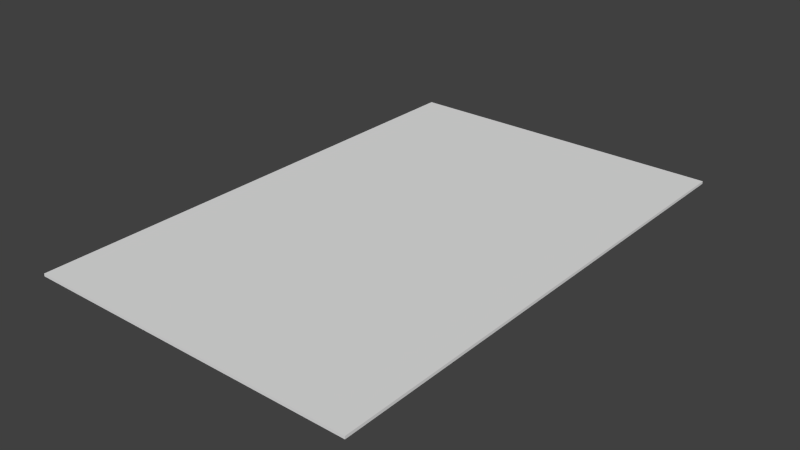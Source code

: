 # Source: Menu.blend  (saved by Blender 2.73.0; exported with 4.5.12 LTS)
import bpy
from mathutils import Matrix  # noqa: F401  (used for matrix-valued properties, if any)

bpy.ops.wm.read_factory_settings(use_empty=True)
scene = bpy.context.scene
scene.name = 'Scene'

# ---- collections
col_collection_1 = bpy.data.collections.new('Collection 1'); scene.collection.children.link(col_collection_1)

# ---- world
world_world = bpy.data.worlds.new('World'); scene.world = world_world
world_world.color = (0.05088, 0.05088, 0.05088)
world_world.use_sun_shadow = False
world_world.sun_shadow_jitter_overblur = 0.0
world_world.cycles.sampling_method = 'MANUAL'
world_world.cycles.sample_map_resolution = 256

# ---- meshes
me_cube_001 = bpy.data.meshes.new('Cube.001')
me_cube_001.from_pydata([(0.261, 0.4008, 0.002106), (0.261, -0.4008, 0.002106), (-0.261, -0.4008, 0.002106), (-0.261, 0.4008, 0.002106)], [], [(0, 3, 2, 1)])
_uv = me_cube_001.uv_layers.new(name='UVMap')
_uv.uv.foreach_set('vector', [0.9997, 0.9999, 8.065e-05, 0.9999, 0.01268, 8.066e-05, 0.9997, 8.076e-05])
me_cube_001.use_remesh_preserve_volume = False
me_cube_001.use_remesh_preserve_attributes = False
me_cube_001.use_mirror_vertex_groups = False
me_cube_001.update()
me_cube = bpy.data.meshes.new('Cube')
me_cube.from_pydata([(0.261, 0.4008, -0.002106), (0.261, -0.4008, -0.002106), (-0.261, -0.4008, -0.002106), (-0.261, 0.4008, -0.002106), (0.261, 0.4008, 0.002106), (0.261, -0.4008, 0.002106), (-0.261, -0.4008, 0.002106), (-0.261, 0.4008, 0.002106)], [], [(0, 1, 2, 3), (0, 4, 5, 1), (1, 5, 6, 2), (2, 6, 7, 3), (4, 0, 3, 7)])
me_cube.use_remesh_preserve_volume = False
me_cube.use_remesh_preserve_attributes = False
me_cube.use_mirror_vertex_groups = False
me_cube.update()

# ---- objects
ob_menu = bpy.data.objects.new('Menu', me_cube_001)
ob_menubase = bpy.data.objects.new('MenuBase', me_cube)

# ---- transforms, parenting, visibility, modifiers, constraints
ob_menu.location = (0.0, 0.0, 0.0103)
ob_menu.lock_rotations_4d = False
ob_menu.empty_display_type = 'ARROWS'
ob_menu.lineart.crease_threshold = 0.0
ob_menubase.parent = ob_menu
ob_menubase.matrix_parent_inverse = Matrix(((1.0, 0.0, 0.0, 0.0), (0.0, 1.0, 0.0, 0.0), (0.0, 0.0, 1.0, -0.006076), (0.0, 0.0, 0.0, 1.0)))
ob_menubase.location = (0.0, 0.0, 0.006076)
ob_menubase.lock_rotations_4d = False
ob_menubase.empty_display_type = 'ARROWS'
ob_menubase.lineart.crease_threshold = 0.0

# ---- collection membership
col_collection_1.objects.link(ob_menu)
col_collection_1.objects.link(ob_menubase)

# ---- scene / render settings (as saved in the file)
scene.frame_start = 1; scene.frame_end = 250; scene.frame_set(1)
scene.render.engine = 'BLENDER_EEVEE_NEXT'
scene.render.resolution_percentage = 50
scene.render.dither_intensity = 0.0
scene.cycles.use_denoising = False
scene.cycles.samples = 10
scene.cycles.sampling_pattern = 'TABULATED_SOBOL'
scene.cycles.light_sampling_threshold = 0.0
scene.cycles.use_adaptive_sampling = False
scene.cycles.use_light_tree = False
scene.cycles.blur_glossy = 0.0
scene.cycles.pixel_filter_type = 'GAUSSIAN'
scene.cycles.sample_clamp_indirect = 0.0
scene.view_settings.view_transform = 'Standard'
bpy.context.view_layer.update()

# ---- added for rendering (the .blend has no active camera and no usable light): camera, sun
cam_auto = bpy.data.cameras.new('AutoCamera')
cam_auto.lens = 50.0
cam_auto.sensor_width = 36.0
cam_auto.clip_end = 1000.0
ob_auto_camera = bpy.data.objects.new('AutoCamera', cam_auto)
scene.collection.objects.link(ob_auto_camera)
ob_auto_camera.location = (0.885151, -1.06218, 0.718422)
ob_auto_camera.rotation_euler = (1.09748, -7.21219e-08, 0.694738)
scene.camera = ob_auto_camera
light_auto_sun = bpy.data.lights.new('AutoSun', 'SUN')
light_auto_sun.energy = 3.0
light_auto_sun.angle = 0.0523599
ob_auto_sun = bpy.data.objects.new('AutoSun', light_auto_sun)
scene.collection.objects.link(ob_auto_sun)
ob_auto_sun.rotation_euler = (0.872665, 0.174533, 0.523599)
bpy.context.view_layer.update()

